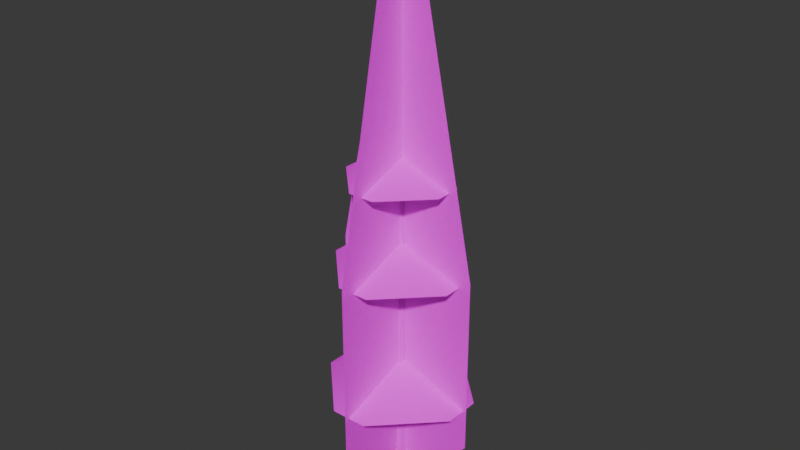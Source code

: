 # Source: tree_background_03.blend  (saved by Blender 5.2.44; exported with 4.5.12 LTS)
import bpy
from mathutils import Matrix  # noqa: F401  (used for matrix-valued properties, if any)

bpy.ops.wm.read_factory_settings(use_empty=True)
scene = bpy.context.scene
scene.name = 'Scene'

# ---- images (referenced by path relative to the original .blend; pixels are not part of the script)
import os
ASSET_DIR = os.environ.get("B2B_ASSET_DIR", "")  # directory of the original .blend (textures are referenced by path, not embedded)
HERE = os.path.dirname(os.path.abspath(__file__))  # packed textures are extracted next to this script under _unpacked/

def load_image(name, relpath, width, height, colorspace="sRGB"):
    """Load a texture the original file referenced (path relative to the .blend, or extracted next to this script)."""
    p = next((c for c in (os.path.join(HERE, relpath), os.path.join(ASSET_DIR, relpath)) if relpath and os.path.exists(c)), "")
    if p:
        img = bpy.data.images.load(p, check_existing=True)
        img.name = name
    else:  # same state as the original file: an image datablock whose file is absent (Cycles renders it pink)
        img = bpy.data.images.new(name, width, height)
        img.source = "FILE"
        img.filepath = "//" + (relpath or name)
    img.colorspace_settings.name = colorspace
    return img
img_base_color_png = load_image('base_color.png', 'textures/base_color.png', 1024, 1024, 'sRGB')
img_opacity_png = load_image('opacity.png', 'textures/opacity.png', 1024, 1024, 'sRGB')

# ---- materials (node trees are filled in below, after node groups)
mat_tree_background_03_material = bpy.data.materials.new('tree_background_03_material')
mat_tree_background_03_material.use_transparency_overlap = False
mat_tree_background_03_material.show_transparent_back = False
mat_tree_background_03_material.diffuse_color = (0.22, 0.35, 0.12, 1.0)
mat_tree_background_03_material.roughness = 1.0

# ---- material node trees
mat_tree_background_03_material.use_nodes = True; mat_tree_background_03_material.node_tree.nodes.clear()
_N = mat_tree_background_03_material.node_tree.nodes; _L = mat_tree_background_03_material.node_tree.links
n0 = _N.new('ShaderNodeBsdfPrincipled'); n0.name = 'Principled BSDF'; n0.location = (0, 300)
n0.inputs[2].default_value = 1.0
n0.inputs[10].default_value = 0.005
n0.inputs[13].default_value = 0.0
n1 = _N.new('ShaderNodeOutputMaterial'); n1.name = 'Material Output'; n1.location = (280, 300)
n2 = _N.new('ShaderNodeTexImage'); n2.name = 'Image Texture'; n2.location = (-480, 300)
n2.image = img_base_color_png
n3 = _N.new('ShaderNodeTexImage'); n3.name = 'Image Texture.001'; n3.location = (-480, 0)
n3.image = img_opacity_png
_L.new(n2.outputs[0], n0.inputs[0])
_L.new(n3.outputs[1], n0.inputs[4])
_L.new(n0.outputs[0], n1.inputs[0])
n1.is_active_output = True

# ---- world
world_world = bpy.data.worlds.new('World'); scene.world = world_world
world_world.use_nodes = True; world_world.node_tree.nodes.clear()
_N = world_world.node_tree.nodes; _L = world_world.node_tree.links
n0 = _N.new('ShaderNodeBackground'); n0.name = 'Background'; n0.location = (-200, 100)
n0.inputs[0].default_value = (0.05, 0.05, 0.05, 1.0)
n1 = _N.new('ShaderNodeOutputWorld'); n1.name = 'World Output'; n1.location = (200, 100)
_L.new(n0.outputs[0], n1.inputs[0])
n1.is_active_output = True
world_world.color = (0.2, 0.2, 0.2)

# ---- meshes
me_tree_background_03 = bpy.data.meshes.new('tree_background_03')
me_tree_background_03.from_pydata([(-0.107, 0.26, 4.618), (-0.2952, 0.03009, 4.416), (-0.2414, 0.0972, 5.77), (0.1969, -0.07974, 4.325), (0.1441, 0.1854, 4.78), (0.1644, 0.1046, 5.603), (0.1441, 0.1854, 4.78), (0.1929, 0.2232, 3.285), (-0.107, 0.26, 4.618), (0.2314, 0.242, 2.254), (-0.13, -0.1439, 8.347), (0.1031, -0.1149, 8.347), (-0.008869, -0.1039, 11.85), (-0.3107, -0.1811, 2.227), (-0.1458, -0.2858, 2.266), (-0.2629, -0.1649, 3.251), (0.03312, 0.03815, 15.22), (-0.04293, 0.1631, 15.22), (-0.05892, 0.1391, 19.71), (-0.182, 0.1581, 19.71), (-0.05892, 0.1391, 19.71), (-0.04293, 0.1631, 15.22), (-0.1479, 0.07514, 15.22), (-0.1329, 0.03315, 19.71), (-0.1359, 0.1221, 23.26), (-0.1359, 0.1221, 23.26), (-0.182, 0.1581, 19.71), (-0.1378, -0.1612, 5.575), (0.1107, -0.2057, 3.026), (0.2314, 0.242, 2.254), (0.2885, -0.3343, 0.0), (0.07448, 0.5351, 0.0), (-0.3201, 0.2159, 2.275), (-0.5193, -0.1309, 0.0), (0.1969, -0.07974, 4.325), (0.1929, 0.2232, 3.285), (-0.5193, -0.1309, 0.0), (-0.3107, -0.1811, 2.227), (-0.3788, 0.011, 2.248), (0.2885, -0.3343, 0.0), (0.08883, -0.1487, 5.962), (-0.2414, 0.0972, 5.77), (-0.03223, 0.2372, 5.968), (0.07448, 0.5351, 0.0), (-0.1378, -0.1612, 5.575), (-0.3201, 0.2159, 2.275), (-0.2843, 0.178, 3.349), (0.08883, -0.1487, 5.962), (-0.8864, -3.367, 5.149), (-0.05966, 0.03407, 6.457), (-3.461, -0.7927, 5.149), (3.341, -0.7927, 5.149), (0.7671, -3.367, 5.149), (-3.461, 0.8608, 5.149), (-0.8864, 3.435, 5.149), (0.7671, 3.435, 5.149), (-0.05966, 0.03407, 6.457), (3.341, 0.8608, 5.149), (-0.6445, -2.372, 15.05), (-0.05966, 0.03407, 15.97), (-2.466, -0.5508, 15.05), (2.346, -0.5508, 15.05), (0.5252, -2.372, 15.05), (-2.466, 0.6189, 15.05), (-0.6445, 2.44, 15.05), (0.5252, 2.44, 15.05), (-0.05966, 0.03407, 15.97), (2.346, 0.6189, 15.05), (-0.7851, -2.95, 11.02), (-0.05966, 0.03407, 12.16), (-3.044, -0.6914, 11.02), (2.925, -0.6914, 11.02), (0.6658, -2.95, 11.02), (-3.044, 0.7595, 11.02), (-0.7851, 3.018, 11.02), (0.6658, 3.018, 11.02), (-0.05966, 0.03407, 12.16), (2.925, 0.7595, 11.02), (-0.2299, 0.06915, 8.347), (-0.05794, 0.2291, 8.347), (0.1644, 0.1046, 5.603), (0.1481, 0.1151, 8.347), (0.1031, -0.1149, 8.347), (0.1481, 0.1151, 8.347), (-0.03194, 0.204, 11.85), (0.1321, 0.08307, 11.85), (-0.2843, 0.178, 3.349), (-0.3319, 0.003157, 3.297), (-0.06197, -0.07294, 15.22), (-0.05794, 0.2291, 8.347), (-0.2299, 0.06915, 8.347), (-0.176, 0.02814, 11.85), (-0.03194, 0.204, 11.85), (-0.13, -0.1439, 8.347), (-0.1479, 0.07514, 15.22), (0.1321, 0.08307, 11.85), (-0.008869, -0.1039, 11.85), (-0.2629, -0.1649, 3.251), (-3.183, 0.08917, 11.41), (-0.2301, 0.08918, 26.01), (0.553, 0.08918, 26.01), (3.506, 0.08917, 11.41), (3.506, 0.08917, 3.295), (0.2102, 0.08917, 0.0), (0.1127, 0.08917, 0.0), (-3.183, 0.08917, 3.295), (-0.01029, 2.977, 11.41), (-0.01029, 0.02448, 26.01), (-0.01029, -0.6611, 26.01), (-0.01029, -3.614, 11.41), (-0.01029, -3.614, 3.295), (-0.01029, -0.3183, 0.0), (-0.01029, 2.977, 3.295)], [], [(0, 1, 2), (3, 4, 5), (6, 7, 8), (8, 7, 9), (10, 11, 12), (13, 14, 15), (16, 17, 18), (19, 20, 21), (21, 22, 19), (23, 18, 24), (20, 19, 25), (26, 23, 24), (27, 15, 14), (27, 14, 28), (29, 30, 31), (32, 31, 33), (34, 27, 28), (4, 3, 35), (36, 14, 13), (37, 38, 33), (28, 39, 34), (5, 40, 3), (41, 42, 8), (43, 8, 9), (44, 2, 1), (8, 45, 46), (34, 47, 27), (38, 32, 33), (45, 8, 43), (48, 49, 50), (51, 49, 52), (53, 49, 54), (55, 56, 57), (49, 53, 50), (49, 48, 52), (49, 51, 57), (56, 55, 54), (58, 59, 60), (61, 59, 62), (63, 59, 64), (65, 66, 67), (59, 63, 60), (59, 58, 62), (59, 61, 67), (66, 65, 64), (68, 69, 70), (71, 69, 72), (73, 69, 74), (75, 76, 77), (69, 73, 70), (69, 68, 72), (69, 71, 77), (76, 75, 74), (42, 41, 78), (42, 78, 79), (80, 6, 8), (80, 8, 42), (81, 82, 40), (81, 40, 5), (35, 3, 30), (35, 30, 29), (42, 79, 83), (42, 83, 80), (47, 11, 10), (47, 10, 27), (83, 79, 84), (83, 84, 85), (86, 87, 1), (86, 1, 0), (16, 18, 23), (16, 23, 88), (89, 90, 91), (89, 91, 92), (2, 44, 93), (2, 93, 90), (92, 91, 94), (92, 94, 17), (82, 81, 95), (82, 95, 96), (23, 26, 94), (23, 94, 88), (91, 96, 88), (91, 88, 94), (97, 87, 38), (97, 38, 37), (93, 96, 91), (93, 91, 90), (16, 95, 92), (16, 92, 17), (87, 86, 32), (87, 32, 38), (14, 36, 39), (14, 39, 28), (87, 97, 44), (87, 44, 1), (96, 95, 16), (96, 16, 88), (105, 103, 104), (103, 105, 102), (102, 105, 98), (102, 98, 101), (101, 98, 99), (101, 99, 100), (111, 109, 110), (109, 111, 108), (108, 111, 107), (107, 111, 112), (107, 112, 106)])
me_tree_background_03.polygons.foreach_set('use_smooth', [True] * 108)
_uv = me_tree_background_03.uv_layers.new(name='UVMap')
_uv.uv.foreach_set('vector', [0.973, 0.2964, 0.9694, 0.2996, 0.9704, 0.2783, 0.9676, 0.301, 0.9718, 0.2939, 0.9705, 0.281, 0.9724, 0.2939, 0.9731, 0.3174, 0.9684, 0.2964, 0.9684, 0.2964, 0.9731, 0.3174, 0.9737, 0.3336, 0.9681, 0.2379, 0.9717, 0.2379, 0.97, 0.1828, 0.9652, 0.334, 0.9678, 0.3334, 0.966, 0.3179, 0.9695, 0.13, 0.9714, 0.13, 0.9711, 0.05939, 0.9673, 0.05939, 0.9692, 0.05939, 0.9694, 0.13, 0.9694, 0.13, 0.9678, 0.13, 0.9673, 0.05939, 0.9694, 0.05939, 0.9711, 0.05939, 0.9708, 0.003608, 0.9692, 0.05939, 0.9673, 0.05939, 0.968, 0.003608, 0.9714, 0.05939, 0.9694, 0.05939, 0.9708, 0.003608, 0.968, 0.2814, 0.966, 0.3179, 0.9678, 0.3334, 0.968, 0.2814, 0.9678, 0.3334, 0.9719, 0.3214, 0.9727, 0.3336, 0.9636, 0.3679, 0.9773, 0.3679, 0.9723, 0.3332, 0.9773, 0.3679, 0.9668, 0.3678, 0.9732, 0.301, 0.968, 0.2814, 0.9719, 0.3214, 0.9718, 0.2939, 0.9676, 0.301, 0.9724, 0.3174, 0.962, 0.3678, 0.9678, 0.3334, 0.9652, 0.334, 0.966, 0.334, 0.9691, 0.3337, 0.9668, 0.3678, 0.9719, 0.3214, 0.9746, 0.3679, 0.9732, 0.301, 0.9705, 0.281, 0.9665, 0.2753, 0.9676, 0.301, 0.9663, 0.2783, 0.9696, 0.2752, 0.9684, 0.2964, 0.9713, 0.3679, 0.9684, 0.2964, 0.9737, 0.3336, 0.9663, 0.2814, 0.9704, 0.2783, 0.9694, 0.2996, 0.9684, 0.2964, 0.9651, 0.3332, 0.9656, 0.3164, 0.9732, 0.301, 0.9715, 0.2753, 0.968, 0.2814, 0.9691, 0.3337, 0.9723, 0.3332, 0.9668, 0.3678, 0.9651, 0.3332, 0.9684, 0.2964, 0.9713, 0.3679, 0.5454, 0.2378, 0.5569, 0.1905, 0.5095, 0.202, 0.6042, 0.202, 0.5569, 0.1905, 0.5684, 0.2378, 0.5095, 0.179, 0.5569, 0.1905, 0.5454, 0.1431, 0.5684, 0.1431, 0.5569, 0.1905, 0.6042, 0.179, 0.5569, 0.1905, 0.5095, 0.179, 0.5095, 0.202, 0.5569, 0.1905, 0.5454, 0.2378, 0.5684, 0.2378, 0.5569, 0.1905, 0.6042, 0.202, 0.6042, 0.179, 0.5569, 0.1905, 0.5684, 0.1431, 0.5454, 0.1431, 0.5454, 0.2378, 0.5569, 0.1905, 0.5095, 0.202, 0.6042, 0.202, 0.5569, 0.1905, 0.5684, 0.2378, 0.5095, 0.179, 0.5569, 0.1905, 0.5454, 0.1431, 0.5684, 0.1431, 0.5569, 0.1905, 0.6042, 0.179, 0.5569, 0.1905, 0.5095, 0.179, 0.5095, 0.202, 0.5569, 0.1905, 0.5454, 0.2378, 0.5684, 0.2378, 0.5569, 0.1905, 0.6042, 0.202, 0.6042, 0.179, 0.5569, 0.1905, 0.5684, 0.1431, 0.5454, 0.1431, 0.5454, 0.2378, 0.5569, 0.1905, 0.5095, 0.202, 0.6042, 0.202, 0.5569, 0.1905, 0.5684, 0.2378, 0.5095, 0.179, 0.5569, 0.1905, 0.5454, 0.1431, 0.5684, 0.1431, 0.5569, 0.1905, 0.6042, 0.179, 0.5569, 0.1905, 0.5095, 0.179, 0.5095, 0.202, 0.5569, 0.1905, 0.5454, 0.2378, 0.5684, 0.2378, 0.5569, 0.1905, 0.6042, 0.202, 0.6042, 0.179, 0.5569, 0.1905, 0.5684, 0.1431, 0.5454, 0.1431, 0.9696, 0.2752, 0.9663, 0.2783, 0.9665, 0.2379, 0.9696, 0.2752, 0.9665, 0.2379, 0.9692, 0.2379, 0.9727, 0.281, 0.9724, 0.2939, 0.9684, 0.2964, 0.9727, 0.281, 0.9684, 0.2964, 0.9696, 0.2752, 0.9707, 0.2379, 0.9671, 0.2379, 0.9665, 0.2753, 0.9707, 0.2379, 0.9665, 0.2753, 0.9705, 0.281, 0.9724, 0.3174, 0.9676, 0.301, 0.9636, 0.3679, 0.9724, 0.3174, 0.9636, 0.3679, 0.9727, 0.3336, 0.9696, 0.2752, 0.9692, 0.2379, 0.9724, 0.2379, 0.9696, 0.2752, 0.9724, 0.2379, 0.9727, 0.281, 0.9715, 0.2753, 0.9717, 0.2379, 0.9681, 0.2379, 0.9715, 0.2753, 0.9681, 0.2379, 0.968, 0.2814, 0.9724, 0.2379, 0.9692, 0.2379, 0.9696, 0.1828, 0.9724, 0.2379, 0.9696, 0.1828, 0.9722, 0.1828, 0.9717, 0.3164, 0.9689, 0.3172, 0.9694, 0.2996, 0.9717, 0.3164, 0.9694, 0.2996, 0.973, 0.2964, 0.9695, 0.13, 0.9711, 0.05939, 0.9694, 0.05939, 0.9695, 0.13, 0.9694, 0.05939, 0.9677, 0.13, 0.9725, 0.2379, 0.97, 0.2379, 0.9693, 0.1828, 0.9725, 0.2379, 0.9693, 0.1828, 0.9721, 0.1828, 0.9704, 0.2783, 0.9663, 0.2814, 0.9666, 0.2379, 0.9704, 0.2783, 0.9666, 0.2379, 0.97, 0.2379, 0.9721, 0.1828, 0.9693, 0.1828, 0.9701, 0.13, 0.9721, 0.1828, 0.9701, 0.13, 0.9714, 0.13, 0.9671, 0.2379, 0.9707, 0.2379, 0.9702, 0.1828, 0.9671, 0.2379, 0.9702, 0.1828, 0.9672, 0.1828, 0.9694, 0.05939, 0.9714, 0.05939, 0.9701, 0.13, 0.9694, 0.05939, 0.9701, 0.13, 0.9677, 0.13, 0.9693, 0.1828, 0.9672, 0.1828, 0.9677, 0.13, 0.9693, 0.1828, 0.9677, 0.13, 0.9701, 0.13, 0.9663, 0.3179, 0.9689, 0.3172, 0.9691, 0.3337, 0.9663, 0.3179, 0.9691, 0.3337, 0.966, 0.334, 0.9666, 0.2379, 0.9672, 0.1828, 0.9693, 0.1828, 0.9666, 0.2379, 0.9693, 0.1828, 0.97, 0.2379, 0.9695, 0.13, 0.9702, 0.1828, 0.9721, 0.1828, 0.9695, 0.13, 0.9721, 0.1828, 0.9714, 0.13, 0.9689, 0.3172, 0.9717, 0.3164, 0.9723, 0.3332, 0.9689, 0.3172, 0.9723, 0.3332, 0.9691, 0.3337, 0.9678, 0.3334, 0.962, 0.3678, 0.9746, 0.3679, 0.9678, 0.3334, 0.9746, 0.3679, 0.9719, 0.3214, 0.9689, 0.3172, 0.9663, 0.3179, 0.9663, 0.2814, 0.9689, 0.3172, 0.9663, 0.2814, 0.9694, 0.2996, 0.9672, 0.1828, 0.9702, 0.1828, 0.9695, 0.13, 0.9672, 0.1828, 0.9695, 0.13, 0.9677, 0.13, 0.3744, 0.434, 0.4393, 0.4971, 0.4375, 0.4971, 0.4393, 0.4971, 0.3744, 0.434, 0.5024, 0.434, 0.5024, 0.434, 0.3744, 0.434, 0.3744, 0.2784, 0.5024, 0.434, 0.3744, 0.2784, 0.5024, 0.2784, 0.5024, 0.2784, 0.3744, 0.2784, 0.4309, -0.001459, 0.5024, 0.2784, 0.4309, -0.001459, 0.4459, -0.001459, 0.4393, 0.4971, 0.5024, 0.2784, 0.5024, 0.434, 0.5024, 0.2784, 0.4393, 0.4971, 0.4459, -0.001459, 0.4459, -0.001459, 0.4393, 0.4971, 0.4328, -0.001459, 0.4328, -0.001459, 0.4393, 0.4971, 0.3763, 0.434, 0.4328, -0.001459, 0.3763, 0.434, 0.3763, 0.2784])
me_tree_background_03.materials.append(mat_tree_background_03_material)
me_tree_background_03.update()
me_tree_background_03.normals_split_custom_set([tuple(v) for v in zip(*[iter([-0.2387, 0.9691, 0.06169, -0.9905, 0.1356, 0.02309, -0.9651, 0.2596, 0.03369, 0.8879, -0.4599, 0.009261, 0.7594, 0.6501, -0.02735, 0.9185, 0.3936, 0.03834, 0.7594, 0.65, -0.02738, 0.7592, 0.6497, 0.03894, -0.2387, 0.9691, 0.06165, -0.2387, 0.9691, 0.06165, 0.7592, 0.6497, 0.03894, 0.8365, 0.5467, 0.03589, -0.4571, -0.8894, 0.006483, 0.5321, -0.8466, -0.008314, 0.1327, -0.9909, 0.02168, -0.7893, -0.6008, 0.1267, -0.2761, -0.961, 0.01337, -0.7736, -0.6295, 0.07273, 0.9955, -0.01757, 0.09341, 0.1643, 0.9864, -0.003287, 0.9221, 0.3849, 0.03959, -0.7812, 0.6242, 0.01071, 0.9221, 0.3849, 0.03954, 0.1642, 0.9864, -0.003232, 0.1642, 0.9864, -0.003232, -0.9855, 0.1693, -0.01113, -0.7812, 0.6242, 0.01071, -0.1132, -0.9934, 0.0169, 0.9221, 0.3849, 0.03959, -0.00474, 0.001929, 1.0, 0.9221, 0.3849, 0.03954, -0.7812, 0.6242, 0.01071, -0.00476, 0.001868, 1.0, -0.7813, 0.6241, 0.01071, -0.1132, -0.9934, 0.0169, -0.00474, 0.001929, 1.0, -0.4461, -0.8944, 0.0322, -0.7736, -0.6295, 0.07273, -0.2761, -0.961, 0.01337, -0.4461, -0.8944, 0.0322, -0.2761, -0.961, 0.01337, 0.3213, -0.947, 0.002949, 0.8365, 0.5468, 0.03589, 0.7214, -0.6902, 0.05607, 0.2213, 0.9744, 0.04, -0.7594, 0.6485, 0.05291, 0.2211, 0.9744, 0.0399, -0.9373, -0.3445, 0.05198, 0.888, -0.4598, 0.009274, -0.4461, -0.8944, 0.0322, 0.3213, -0.947, 0.002949, 0.7594, 0.6501, -0.02735, 0.8879, -0.4599, 0.009261, 0.7591, 0.6498, 0.03889, -0.9373, -0.3445, 0.052, -0.2761, -0.961, 0.01337, -0.7893, -0.6008, 0.1267, -0.7894, -0.6007, 0.1268, -0.9921, -0.1055, 0.06753, -0.9373, -0.3445, 0.05198, 0.3213, -0.947, 0.002949, 0.7214, -0.6902, 0.0561, 0.888, -0.4598, 0.009274, 0.9185, 0.3936, 0.03834, 0.6255, -0.7795, 0.03451, 0.8879, -0.4599, 0.009261, -0.9652, 0.2595, 0.03367, -0.03545, 0.9989, 0.02981, -0.2387, 0.9691, 0.06165, 0.2211, 0.9744, 0.03994, -0.2387, 0.9691, 0.06165, 0.8365, 0.5467, 0.03589, -0.446, -0.8945, 0.03221, -0.9651, 0.2596, 0.03369, -0.9905, 0.1356, 0.02309, -0.2387, 0.9691, 0.06165, -0.7593, 0.6486, 0.05287, -0.8203, 0.5657, 0.08439, 0.888, -0.4598, 0.009274, 0.6256, -0.7794, 0.03454, -0.4461, -0.8944, 0.0322, -0.9921, -0.1055, 0.06753, -0.7594, 0.6485, 0.05291, -0.9373, -0.3445, 0.05198, -0.7593, 0.6486, 0.05287, -0.2387, 0.9691, 0.06165, 0.2211, 0.9744, 0.03994, -0.1263, -0.3293, 0.9357, -2.649e-05, -6.042e-05, 1.0, -0.3293, -0.1263, 0.9357, 0.3293, -0.1263, 0.9357, -2.649e-05, -6.042e-05, 1.0, 0.1263, -0.3293, 0.9357, -0.3293, 0.1263, 0.9357, -2.649e-05, -6.042e-05, 1.0, -0.1264, 0.3293, 0.9357, 0.1263, 0.3293, 0.9357, 6.801e-05, 7.363e-05, 1.0, 0.3293, 0.1264, 0.9357, -2.649e-05, -6.042e-05, 1.0, -0.3293, 0.1263, 0.9357, -0.3293, -0.1263, 0.9357, -2.649e-05, -6.042e-05, 1.0, -0.1263, -0.3293, 0.9357, 0.1263, -0.3293, 0.9357, -2.649e-05, -6.042e-05, 1.0, 0.3293, -0.1263, 0.9357, 0.3293, 0.1262, 0.9357, 6.801e-05, 7.363e-05, 1.0, 0.1263, 0.3293, 0.9357, -0.1262, 0.3293, 0.9357, -0.1263, -0.3293, 0.9357, -2.543e-05, -5.991e-05, 1.0, -0.3293, -0.1263, 0.9357, 0.3293, -0.1263, 0.9357, -2.543e-05, -5.991e-05, 1.0, 0.1263, -0.3293, 0.9357, -0.3293, 0.1263, 0.9357, -2.543e-05, -5.991e-05, 1.0, -0.1264, 0.3293, 0.9357, 0.1263, 0.3293, 0.9357, 6.666e-05, 7.394e-05, 1.0, 0.3293, 0.1264, 0.9357, -2.543e-05, -5.991e-05, 1.0, -0.3293, 0.1263, 0.9357, -0.3293, -0.1263, 0.9357, -2.543e-05, -5.991e-05, 1.0, -0.1263, -0.3293, 0.9357, 0.1263, -0.3293, 0.9357, -2.543e-05, -5.991e-05, 1.0, 0.3293, -0.1263, 0.9357, 0.3293, 0.1262, 0.9357, 6.666e-05, 7.394e-05, 1.0, 0.1263, 0.3293, 0.9357, -0.1262, 0.3293, 0.9357, -0.1263, -0.3293, 0.9357, -2.604e-05, -6.032e-05, 1.0, -0.3293, -0.1263, 0.9357, 0.3293, -0.1263, 0.9357, -2.604e-05, -6.032e-05, 1.0, 0.1263, -0.3293, 0.9357, -0.3293, 0.1263, 0.9357, -2.604e-05, -6.032e-05, 1.0, -0.1264, 0.3293, 0.9357, 0.1263, 0.3293, 0.9357, 6.69e-05, 7.279e-05, 1.0, 0.3293, 0.1264, 0.9357, -2.604e-05, -6.032e-05, 1.0, -0.3293, 0.1263, 0.9357, -0.3293, -0.1263, 0.9357, -2.604e-05, -6.032e-05, 1.0, -0.1263, -0.3293, 0.9357, 0.1263, -0.3293, 0.9357, -2.604e-05, -6.032e-05, 1.0, 0.3293, -0.1263, 0.9357, 0.3293, 0.1262, 0.9357, 6.69e-05, 7.279e-05, 1.0, 0.1263, 0.3293, 0.9357, -0.1262, 0.3293, 0.9357, -0.03545, 0.9989, 0.02981, -0.9652, 0.2595, 0.03367, -0.989, 0.1454, 0.02553, -0.03545, 0.9989, 0.02981, -0.989, 0.1454, 0.02553, -0.1464, 0.9891, 0.01543, 0.9185, 0.3936, 0.03833, 0.7594, 0.65, -0.02738, -0.2387, 0.9691, 0.06165, 0.9185, 0.3936, 0.03833, -0.2387, 0.9691, 0.06165, -0.03545, 0.9989, 0.02981, 0.8932, 0.4493, 0.01931, 0.532, -0.8467, -0.008318, 0.6255, -0.7795, 0.03451, 0.8932, 0.4493, 0.01931, 0.6255, -0.7795, 0.03451, 0.9185, 0.3936, 0.03834, 0.7591, 0.6498, 0.03889, 0.8879, -0.4599, 0.009261, 0.7214, -0.6902, 0.05607, 0.7591, 0.6498, 0.03889, 0.7214, -0.6902, 0.05607, 0.8365, 0.5468, 0.03589, -0.03545, 0.9989, 0.02981, -0.1464, 0.9891, 0.01543, 0.8932, 0.4492, 0.0193, -0.03545, 0.9989, 0.02981, 0.8932, 0.4492, 0.0193, 0.9185, 0.3936, 0.03833, 0.6256, -0.7794, 0.03454, 0.5321, -0.8466, -0.008314, -0.4571, -0.8894, 0.006483, 0.6256, -0.7794, 0.03454, -0.4571, -0.8894, 0.006483, -0.4461, -0.8944, 0.0322, 0.8932, 0.4492, 0.0193, -0.1464, 0.9891, 0.01543, -0.1208, 0.9925, 0.01827, 0.8932, 0.4492, 0.0193, -0.1208, 0.9925, 0.01827, 0.9894, 0.1442, 0.01838, -0.8204, 0.5656, 0.08438, -0.9963, -0.03631, 0.07841, -0.9905, 0.1356, 0.02309, -0.8204, 0.5656, 0.08438, -0.9905, 0.1356, 0.02309, -0.2387, 0.9691, 0.06169, 0.9955, -0.01757, 0.09341, 0.9221, 0.3849, 0.03959, -0.1132, -0.9934, 0.0169, 0.9955, -0.01757, 0.09341, -0.1132, -0.9934, 0.0169, -0.09033, -0.9958, 0.01608, -0.1465, 0.9891, 0.01577, -0.989, 0.1455, 0.02552, -0.9941, -0.106, 0.02184, -0.1465, 0.9891, 0.01577, -0.9941, -0.106, 0.02184, -0.1208, 0.9925, 0.01827, -0.9651, 0.2596, 0.03369, -0.446, -0.8945, 0.03221, -0.4571, -0.8894, 0.006456, -0.9651, 0.2596, 0.03369, -0.4571, -0.8894, 0.006456, -0.989, 0.1455, 0.02552, -0.1208, 0.9925, 0.01827, -0.9941, -0.106, 0.02184, -0.9855, 0.1694, -0.01114, -0.1208, 0.9925, 0.01827, -0.9855, 0.1694, -0.01114, 0.1643, 0.9864, -0.003287, 0.532, -0.8467, -0.008318, 0.8932, 0.4493, 0.01931, 0.9894, 0.1442, 0.01836, 0.532, -0.8467, -0.008318, 0.9894, 0.1442, 0.01836, 0.1327, -0.9909, 0.02165, -0.1132, -0.9934, 0.0169, -0.7813, 0.6241, 0.01071, -0.9855, 0.1694, -0.01114, -0.1132, -0.9934, 0.0169, -0.9855, 0.1694, -0.01114, -0.09033, -0.9958, 0.01608, -0.9941, -0.106, 0.02184, 0.1327, -0.9909, 0.02165, -0.09033, -0.9958, 0.01608, -0.9941, -0.106, 0.02184, -0.09033, -0.9958, 0.01608, -0.9855, 0.1694, -0.01114, -0.7737, -0.6294, 0.07273, -0.9963, -0.03631, 0.07841, -0.9921, -0.1055, 0.06753, -0.7737, -0.6294, 0.07273, -0.9921, -0.1055, 0.06753, -0.7894, -0.6007, 0.1268, -0.4571, -0.8894, 0.006456, 0.1327, -0.9909, 0.02165, -0.9941, -0.106, 0.02184, -0.4571, -0.8894, 0.006456, -0.9941, -0.106, 0.02184, -0.989, 0.1455, 0.02552, 0.9955, -0.01757, 0.09341, 0.9894, 0.1442, 0.01836, -0.1208, 0.9925, 0.01827, 0.9955, -0.01757, 0.09341, -0.1208, 0.9925, 0.01827, 0.1643, 0.9864, -0.003287, -0.9963, -0.03631, 0.07841, -0.8204, 0.5656, 0.08438, -0.7594, 0.6485, 0.05291, -0.9963, -0.03631, 0.07841, -0.7594, 0.6485, 0.05291, -0.9921, -0.1055, 0.06753, -0.2761, -0.961, 0.01337, -0.9373, -0.3445, 0.052, 0.7214, -0.6902, 0.0561, -0.2761, -0.961, 0.01337, 0.7214, -0.6902, 0.0561, 0.3213, -0.947, 0.002949, -0.9963, -0.03631, 0.07841, -0.7737, -0.6294, 0.07273, -0.446, -0.8945, 0.03221, -0.9963, -0.03631, 0.07841, -0.446, -0.8945, 0.03221, -0.9905, 0.1356, 0.02309, 0.1327, -0.9909, 0.02165, 0.9894, 0.1442, 0.01836, 0.9955, -0.01757, 0.09341, 0.1327, -0.9909, 0.02165, 0.9955, -0.01757, 0.09341, -0.09033, -0.9958, 0.01608, 0.0, 1.0, -2.993e-07, 0.0, 1.0, -2.779e-07, 0.0, 1.0, -2.375e-07, 0.0, 1.0, -2.779e-07, 0.0, 1.0, -2.993e-07, 0.0, 1.0, -3.003e-07, 0.0, 1.0, -3.003e-07, 0.0, 1.0, -2.993e-07, 0.0, 1.0, -3.024e-07, 0.0, 1.0, -3.003e-07, 0.0, 1.0, -3.024e-07, 0.0, 1.0, -3.029e-07, 0.0, 1.0, -3.029e-07, 0.0, 1.0, -3.024e-07, 0.0, 1.0, -3.015e-07, 0.0, 1.0, -3.029e-07, 0.0, 1.0, -3.015e-07, 0.0, 1.0, -3.01e-07, 1.0, 2.988e-07, 3.338e-08, 1.0, 0.0, 0.0, 1.0, 0.0, 0.0, 1.0, 0.0, 0.0, 1.0, 2.988e-07, 3.338e-08, 1.0, 2.45e-06, 3.229e-08, 1.0, 2.45e-06, 3.229e-08, 1.0, 2.988e-07, 3.338e-08, 1.0, 2.491e-06, 3.765e-08, 1.0, 2.491e-06, 3.765e-08, 1.0, 2.988e-07, 3.338e-08, 1.0, 4.848e-07, 6.298e-08, 1.0, 2.491e-06, 3.765e-08, 1.0, 4.848e-07, 6.298e-08, 1.0, 6.217e-10, 0.0])] * 3)])

# ---- objects
ob_tree_background_03 = bpy.data.objects.new('tree_background_03', me_tree_background_03)

# ---- transforms, parenting, visibility, modifiers, constraints
ob_tree_background_03.location = (0.0, 0.0, 0.0)

# ---- collection membership
scene.collection.objects.link(ob_tree_background_03)

# ---- scene / render settings (as saved in the file)
scene.frame_start = 1; scene.frame_end = 250; scene.frame_set(1)
scene.render.engine = 'BLENDER_EEVEE_NEXT'
scene.render.bake_bias = 0.0
scene.render.bake_samples = 0
scene.render.compositor_device = 'GPU'
scene.eevee.use_volume_custom_range = False
scene.eevee.fast_gi_thickness_near = 0.1
scene.eevee.fast_gi_thickness_far = 0.0
scene.eevee.ray_tracing_options.screen_trace_thickness = 0.1
bpy.context.view_layer.update()

# ---- added for rendering (the .blend has no active camera and no usable light): camera, sun
cam_auto = bpy.data.cameras.new('AutoCamera')
cam_auto.lens = 50.0
cam_auto.sensor_width = 36.0
cam_auto.clip_end = 1000.0
ob_auto_camera = bpy.data.objects.new('AutoCamera', cam_auto)
scene.collection.objects.link(ob_auto_camera)
ob_auto_camera.location = (25.7781, -30.9961, 33.6112)
ob_auto_camera.rotation_euler = (1.09748, -7.21219e-08, 0.694738)
scene.camera = ob_auto_camera
light_auto_sun = bpy.data.lights.new('AutoSun', 'SUN')
light_auto_sun.energy = 3.0
light_auto_sun.angle = 0.0523599
ob_auto_sun = bpy.data.objects.new('AutoSun', light_auto_sun)
scene.collection.objects.link(ob_auto_sun)
ob_auto_sun.rotation_euler = (0.872665, 0.174533, 0.523599)
bpy.context.view_layer.update()
